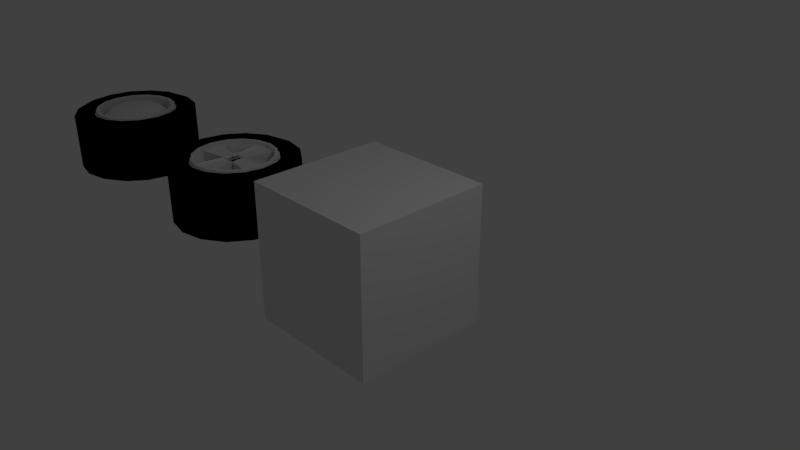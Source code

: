 # Source: Wheels.blend  (saved by Blender 2.79.0; exported with 4.5.12 LTS)
import bpy
from mathutils import Matrix  # noqa: F401  (used for matrix-valued properties, if any)

bpy.ops.wm.read_factory_settings(use_empty=True)
scene = bpy.context.scene
scene.name = 'Scene'

# ---- collections
col_collection_1 = bpy.data.collections.new('Collection 1'); scene.collection.children.link(col_collection_1)

# ---- materials (node trees are filled in below, after node groups)
mat_material = bpy.data.materials.new('Material')
mat_material.alpha_threshold = 0.0
mat_material.use_transparent_shadow = False
mat_material.roughness = 0.5
mat_material.line_color = (0.0, 0.0, 0.0, 1.0)
mat_rubber = bpy.data.materials.new('Rubber')
mat_rubber.alpha_threshold = 0.0
mat_rubber.use_transparent_shadow = False
mat_rubber.diffuse_color = (0.0, 0.0, 0.0, 1.0)
mat_rubber.roughness = 0.5
mat_rims = bpy.data.materials.new('Rims')
mat_rims.alpha_threshold = 0.0
mat_rims.use_transparent_shadow = False
mat_rims.roughness = 0.5

# ---- material node trees

# ---- world
world_world = bpy.data.worlds.new('World'); scene.world = world_world
world_world.color = (0.05088, 0.05088, 0.05088)
world_world.use_sun_shadow = False
world_world.sun_shadow_jitter_overblur = 0.0
world_world.cycles.sampling_method = 'MANUAL'

# ---- cameras
cam_camera = bpy.data.cameras.new('Camera')
cam_camera.clip_end = 100.0
cam_camera.lens = 35.0
cam_camera.sensor_width = 32.0
cam_camera.sensor_height = 18.0
cam_camera.ortho_scale = 7.314
cam_camera.dof.focus_distance = 0.0
cam_camera.dof.aperture_fstop = 128.0

# ---- lights
light_lamp = bpy.data.lights.new('Lamp', 'POINT')
light_lamp.transmission_factor = 0.0
light_lamp.cutoff_distance = 30.0
light_lamp.energy = 100.0
light_lamp.shadow_buffer_clip_start = 1.001
light_lamp.shadow_soft_size = 0.1
light_lamp.shadow_maximum_resolution = 0.006
light_lamp.use_absolute_resolution = True

# ---- meshes
me_cube_003 = bpy.data.meshes.new('Cube.003')
me_cube_003.from_pydata([(1.0, -1.054, 0.5556), (-1.0, -1.054, 0.5556), (1.0, -1.054, 1.0), (-1.0, -1.054, 1.0), (0.0, -1.125, 0.5556), (-5.364e-07, -1.125, 1.0), (0.5, 2.696e-08, 0.5556), (-0.5, -2.696e-08, 0.5556), (0.5, 2.696e-08, 1.0), (-0.5, -2.696e-08, 1.0), (-1.49e-07, 0.0, 1.0), (8.941e-08, 0.0, 0.5556), (-2.95, -0.3571, 0.5556), (-2.95, 0.3571, 0.5556), (-2.95, -0.3571, 1.0), (-2.95, 0.3571, 1.0), (-3.15, 1.833e-07, 0.5556), (-3.15, 3.749e-07, 1.0), (8.663e-07, -0.1786, 0.5556), (1.041e-06, 0.1786, 0.5556), (8.663e-07, -0.1786, 1.0), (1.041e-06, 0.1786, 1.0), (9.537e-07, 5.322e-08, 1.0), (9.537e-07, -3.193e-08, 0.5556), (2.95, 0.3571, 0.5556), (2.95, -0.3571, 0.5556), (2.95, 0.3571, 1.0), (2.95, -0.3571, 1.0), (3.15, -8.494e-08, 0.5556), (3.15, -2.765e-07, 1.0), (9.537e-07, 0.1786, 0.5556), (9.537e-07, -0.1786, 0.5556), (9.537e-07, 0.1786, 1.0), (9.537e-07, -0.1786, 1.0), (9.537e-07, -5.322e-08, 1.0), (9.537e-07, 3.193e-08, 0.5556), (-1.0, 1.054, 0.5556), (1.0, 1.054, 0.5556), (-1.0, 1.054, 1.0), (1.0, 1.054, 1.0), (1.429e-06, 1.125, 0.5556), (1.966e-06, 1.125, 1.0), (-0.5, 2.696e-08, 0.5556), (0.5, -2.696e-08, 0.5556), (-0.5, 2.696e-08, 1.0), (0.5, -2.696e-08, 1.0), (1.103e-06, -8.036e-15, 1.0), (8.643e-07, 4.821e-15, 0.5556), (0.3841, 2.045e-08, 0.9385), (0.7683, -0.8094, 0.9385), (-2.38e-07, -0.8643, 0.9385), (-0.7683, -0.8094, 0.9385), (5.962e-08, -2.604e-10, 0.9385), (-0.3841, -2.098e-08, 0.9385), (8.396e-07, -0.1372, 0.9385), (-2.266, -0.2744, 0.9385), (-2.42, 2.877e-07, 0.9385), (-2.266, 0.2744, 0.9385), (9.068e-07, 4.063e-08, 0.9385), (9.739e-07, 0.1372, 0.9385), (9.068e-07, 0.1372, 0.9385), (2.266, 0.2744, 0.9385), (2.42, -2.127e-07, 0.9385), (2.266, -0.2744, 0.9385), (9.068e-07, -4.115e-08, 0.9385), (9.068e-07, -0.1372, 0.9385), (-0.3841, 2.045e-08, 0.9385), (-0.7683, 0.8094, 0.9385), (1.684e-06, 0.8643, 0.9385), (0.7683, 0.8094, 0.9385), (1.021e-06, -2.604e-10, 0.9385), (0.3841, -2.098e-08, 0.9385)], [], [(11, 4, 1, 7), (5, 2, 49, 50), (6, 8, 2, 0), (4, 5, 3, 1), (0, 2, 5, 4), (8, 10, 52, 48), (6, 0, 4, 11), (1, 3, 9, 7), (23, 16, 13, 19), (22, 21, 59, 58), (18, 20, 14, 12), (16, 17, 15, 13), (12, 14, 17, 16), (27, 29, 62, 63), (18, 12, 16, 23), (13, 15, 21, 19), (35, 28, 25, 31), (26, 32, 60, 61), (30, 32, 26, 24), (28, 29, 27, 25), (24, 26, 29, 28), (3, 5, 50, 51), (30, 24, 28, 35), (25, 27, 33, 31), (47, 40, 37, 43), (41, 38, 67, 68), (42, 44, 38, 36), (40, 41, 39, 37), (36, 38, 41, 40), (33, 27, 63, 65), (42, 36, 40, 47), (37, 39, 45, 43), (52, 53, 51, 50), (48, 52, 50, 49), (58, 59, 57, 56), (54, 58, 56, 55), (64, 65, 63, 62), (60, 64, 62, 61), (70, 71, 69, 68), (66, 70, 68, 67), (46, 45, 71, 70), (32, 34, 64, 60), (21, 15, 57, 59), (29, 26, 61, 62), (14, 20, 54, 55), (45, 39, 69, 71), (38, 44, 66, 67), (15, 17, 56, 57), (10, 9, 53, 52), (39, 41, 68, 69), (34, 33, 65, 64), (20, 22, 58, 54), (9, 3, 51, 53), (17, 14, 55, 56), (2, 8, 48, 49), (44, 46, 70, 66)])
me_cube_003.materials.append(mat_material)
me_cube_003.use_remesh_preserve_volume = False
me_cube_003.use_remesh_preserve_attributes = False
me_cube_003.use_mirror_vertex_groups = False
me_cube_003.update()
me_cylinder_001 = bpy.data.meshes.new('Cylinder.001')
me_cylinder_001.from_pydata([(0.2296, 0.5543, 1.0), (4.992e-08, 0.6, 1.0), (0.4243, 0.4243, 1.0), (0.5543, 0.2296, 1.0), (0.6, -3.517e-08, 1.0), (0.5543, -0.2296, 1.0), (0.4243, -0.4243, 1.0), (0.2296, -0.5543, 1.0), (1.405e-07, -0.6, 1.0), (-0.2296, -0.5543, 1.0), (-0.4243, -0.4243, 1.0), (-0.5543, -0.2296, 1.0), (-0.6, -1.786e-09, 1.0), (-0.5543, 0.2296, 1.0), (-0.4243, 0.4243, 1.0), (-0.2296, 0.5543, 1.0), (0.2296, 0.5543, 0.6), (4.992e-08, 0.6, 0.6), (0.4243, 0.4243, 0.6), (0.5543, 0.2296, 0.6), (0.6, -3.517e-08, 0.6), (0.5543, -0.2296, 0.6), (0.4243, -0.4243, 0.6), (0.2296, -0.5543, 0.6), (1.405e-07, -0.6, 0.6), (-0.2296, -0.5543, 0.6), (-0.4243, -0.4243, 0.6), (-0.5543, -0.2296, 0.6), (-0.6, -1.786e-09, 0.6), (-0.5543, 0.2296, 0.6), (-0.4243, 0.4243, 0.6), (-0.2296, 0.5543, 0.6), (1.272e-08, 0.898, -1.0), (0.0, 1.0, -0.9), (0.0, 1.0, 0.9), (1.272e-08, 0.898, 1.0), (0.3827, 0.9239, -0.9), (0.3437, 0.8297, -1.0), (0.3437, 0.8297, 1.0), (0.3827, 0.9239, 0.9), (0.7071, 0.7071, -0.9), (0.635, 0.635, -1.0), (0.635, 0.635, 1.0), (0.7071, 0.7071, 0.9), (0.9239, 0.3827, -0.9), (0.8297, 0.3437, -1.0), (0.8297, 0.3437, 1.0), (0.9239, 0.3827, 0.9), (1.0, -4.371e-08, -0.9), (0.898, -4.153e-08, -1.0), (0.898, -4.153e-08, 1.0), (1.0, -4.371e-08, 0.9), (0.9239, -0.3827, -0.9), (0.8297, -0.3437, -1.0), (0.8297, -0.3437, 1.0), (0.9239, -0.3827, 0.9), (0.7071, -0.7071, -0.9), (0.635, -0.635, -1.0), (0.635, -0.635, 1.0), (0.7071, -0.7071, 0.9), (0.3827, -0.9239, -0.9), (0.3437, -0.8297, -1.0), (0.3437, -0.8297, 1.0), (0.3827, -0.9239, 0.9), (1.51e-07, -1.0, -0.9), (1.483e-07, -0.898, -1.0), (1.483e-07, -0.898, 1.0), (1.51e-07, -1.0, 0.9), (-0.3827, -0.9239, -0.9), (-0.3437, -0.8297, -1.0), (-0.3437, -0.8297, 1.0), (-0.3827, -0.9239, 0.9), (-0.7071, -0.7071, -0.9), (-0.635, -0.635, -1.0), (-0.635, -0.635, 1.0), (-0.7071, -0.7071, 0.9), (-0.9239, -0.3827, -0.9), (-0.8297, -0.3437, -1.0), (-0.8297, -0.3437, 1.0), (-0.9239, -0.3827, 0.9), (-1.0, 1.192e-08, -0.9), (-0.898, 8.43e-09, -1.0), (-0.898, 8.43e-09, 1.0), (-1.0, 1.192e-08, 0.9), (-0.9239, 0.3827, -0.9), (-0.8297, 0.3437, -1.0), (-0.8297, 0.3437, 1.0), (-0.9239, 0.3827, 0.9), (-0.7071, 0.7071, -0.9), (-0.635, 0.635, -1.0), (-0.635, 0.635, 1.0), (-0.7071, 0.7071, 0.9), (-0.3827, 0.9239, -0.9), (-0.3437, 0.8297, -1.0), (-0.3437, 0.8297, 1.0), (-0.3827, 0.9239, 0.9), (-0.6011, -0.249, 0.8781), (-0.6258, -0.2592, 0.8781), (0.249, -0.6011, 0.8781), (0.2592, -0.6258, 0.8781), (0.6774, -3.682e-08, 0.8781), (0.6506, -3.625e-08, 0.8781), (0.6011, 0.249, 0.8781), (0.6258, 0.2592, 0.8781), (-0.6258, 0.2592, 0.8781), (-0.6011, 0.249, 0.8781), (-0.6506, -5.056e-11, 0.8781), (-0.6774, 8.673e-10, 0.8781), (-0.2592, -0.6258, 0.8781), (-0.249, -0.6011, 0.8781), (1.418e-07, -0.6506, 0.8781), (1.425e-07, -0.6774, 0.8781), (0.249, 0.6011, 1.0), (0.2806, 0.6774, 1.0), (3.621e-08, 0.7332, 1.0), (4.36e-08, 0.6506, 1.0), (-0.249, 0.6011, 1.0), (-0.2806, 0.6774, 1.0), (0.5184, 0.5184, 1.0), (0.4601, 0.4601, 1.0), (0.6774, 0.2806, 1.0), (0.6011, 0.249, 1.0), (0.6506, -3.625e-08, 1.0), (0.7332, -3.924e-08, 1.0), (0.6774, -0.2806, 1.0), (0.6011, -0.249, 1.0), (0.5184, -0.5184, 1.0), (0.4601, -0.4601, 1.0), (0.2806, -0.6774, 1.0), (0.249, -0.6011, 1.0), (1.469e-07, -0.7332, 1.0), (1.418e-07, -0.6506, 1.0), (-0.249, -0.6011, 1.0), (-0.2806, -0.6774, 1.0), (-0.5184, -0.5184, 1.0), (-0.4601, -0.4601, 1.0), (-0.6774, -0.2806, 1.0), (-0.6011, -0.249, 1.0), (-0.7332, 1.552e-09, 1.0), (-0.6506, -5.056e-11, 1.0), (-0.6011, 0.249, 1.0), (-0.6774, 0.2806, 1.0), (-0.5184, 0.5184, 1.0), (-0.4601, 0.4601, 1.0), (0.479, 0.479, 0.8781), (0.4601, 0.4601, 0.8781), (4.026e-08, 0.6774, 0.8781), (4.36e-08, 0.6506, 0.8781), (0.249, 0.6011, 0.8781), (0.2592, 0.6258, 0.8781), (0.479, -0.479, 0.8781), (0.4601, -0.4601, 0.8781), (-0.479, -0.479, 0.8781), (-0.4601, -0.4601, 0.8781), (-0.479, 0.479, 0.8781), (-0.4601, 0.4601, 0.8781), (-0.249, 0.6011, 0.8781), (-0.2592, 0.6258, 0.8781), (0.6258, -0.2592, 0.8781), (0.6011, -0.249, 0.8781), (0.1607, 0.388, -0.06), (6.819e-08, 0.42, -0.06), (0.297, 0.297, -0.06), (0.388, 0.1607, -0.06), (0.42, -2.238e-08, -0.06), (0.388, -0.1607, -0.06), (0.297, -0.297, -0.06), (0.1607, -0.388, -0.06), (1.316e-07, -0.42, -0.06), (-0.1607, -0.388, -0.06), (-0.297, -0.297, -0.06), (-0.388, -0.1607, -0.06), (-0.42, 9.851e-10, -0.06), (-0.388, 0.1607, -0.06), (-0.297, 0.297, -0.06), (-0.1607, 0.388, -0.06)], [], [(92, 95, 34, 33), (93, 32, 37, 41, 45, 49, 53, 57, 61, 65, 69, 73, 77, 81, 85, 89), (58, 54, 124, 126), (68, 71, 75, 72), (10, 9, 25, 26), (3, 2, 18, 19), (110, 109, 108, 111), (33, 34, 39, 36), (52, 55, 59, 56), (88, 91, 95, 92), (35, 94, 117, 114), (78, 74, 134, 136), (72, 75, 79, 76), (62, 58, 126, 128), (94, 90, 142, 117), (56, 59, 63, 60), (112, 115, 1, 0), (82, 78, 136, 138), (40, 43, 47, 44), (76, 79, 83, 80), (66, 62, 128, 130), (115, 116, 15, 1), (60, 63, 67, 64), (36, 39, 43, 40), (50, 46, 120, 123), (86, 82, 138, 141), (44, 47, 51, 48), (80, 83, 87, 84), (70, 66, 130, 133), (64, 67, 71, 68), (54, 50, 123, 124), (90, 86, 141, 142), (48, 51, 55, 52), (84, 87, 91, 88), (74, 70, 133, 134), (23, 22, 166, 167), (4, 3, 19, 20), (11, 10, 26, 27), (5, 4, 20, 21), (12, 11, 27, 28), (6, 5, 21, 22), (13, 12, 28, 29), (7, 6, 22, 23), (14, 13, 29, 30), (0, 1, 17, 16), (8, 7, 23, 24), (15, 14, 30, 31), (2, 0, 16, 18), (9, 8, 24, 25), (1, 15, 31, 17), (33, 36, 37, 32), (39, 34, 35, 38), (36, 40, 41, 37), (43, 39, 38, 42), (40, 44, 45, 41), (47, 43, 42, 46), (44, 48, 49, 45), (51, 47, 46, 50), (48, 52, 53, 49), (55, 51, 50, 54), (52, 56, 57, 53), (59, 55, 54, 58), (56, 60, 61, 57), (63, 59, 58, 62), (60, 64, 65, 61), (67, 63, 62, 66), (64, 68, 69, 65), (71, 67, 66, 70), (68, 72, 73, 69), (75, 71, 70, 74), (72, 76, 77, 73), (79, 75, 74, 78), (76, 80, 81, 77), (83, 79, 78, 82), (80, 84, 85, 81), (87, 83, 82, 86), (84, 88, 89, 85), (91, 87, 86, 90), (88, 92, 93, 89), (95, 91, 90, 94), (92, 33, 32, 93), (34, 95, 94, 35), (132, 131, 8, 9), (140, 139, 12, 13), (122, 121, 3, 4), (131, 129, 7, 8), (139, 137, 11, 12), (121, 119, 2, 3), (119, 112, 0, 2), (129, 127, 6, 7), (137, 135, 10, 11), (38, 35, 114, 113), (46, 42, 118, 120), (127, 125, 5, 6), (135, 132, 9, 10), (116, 143, 14, 15), (143, 140, 13, 14), (125, 122, 4, 5), (135, 137, 96, 153), (116, 115, 147, 156), (131, 132, 109, 110), (134, 133, 108, 152), (130, 128, 99, 111), (128, 126, 150, 99), (132, 135, 153, 109), (129, 131, 110, 98), (127, 129, 98, 151), (126, 124, 158, 150), (125, 127, 151, 159), (123, 120, 103, 100), (113, 114, 146, 149), (117, 142, 154, 157), (121, 122, 101, 102), (115, 112, 148, 147), (42, 38, 113, 118), (106, 105, 104, 107), (102, 101, 100, 103), (98, 110, 111, 99), (96, 106, 107, 97), (145, 102, 103, 144), (147, 148, 149, 146), (151, 98, 99, 150), (153, 96, 97, 152), (148, 145, 144, 149), (155, 156, 157, 154), (159, 151, 150, 158), (109, 153, 152, 108), (156, 147, 146, 157), (105, 155, 154, 104), (101, 159, 158, 100), (137, 139, 106, 96), (114, 117, 157, 146), (133, 130, 111, 108), (136, 134, 152, 97), (138, 136, 97, 107), (140, 143, 155, 105), (112, 119, 145, 148), (142, 141, 104, 154), (139, 140, 105, 106), (118, 113, 149, 144), (119, 121, 102, 145), (122, 125, 159, 101), (120, 118, 144, 103), (124, 123, 100, 158), (141, 138, 107, 104), (143, 116, 156, 155), (160, 161, 175, 174, 173, 172, 171, 170, 169, 168, 167, 166, 165, 164, 163, 162), (27, 26, 170, 171), (31, 30, 174, 175), (20, 19, 163, 164), (24, 23, 167, 168), (28, 27, 171, 172), (16, 17, 161, 160), (17, 31, 175, 161), (21, 20, 164, 165), (25, 24, 168, 169), (29, 28, 172, 173), (18, 16, 160, 162), (22, 21, 165, 166), (26, 25, 169, 170), (30, 29, 173, 174), (19, 18, 162, 163)])
me_cylinder_001.polygons.foreach_set('use_smooth', [1, 1, 1, 1, 1, 1, 0, 1, 1, 1, 1, 1, 1, 1, 1, 1, 0, 1, 1, 1, 1, 0, 1, 1, 1, 1, 1, 1, 1, 1, 1, 1, 1, 1, 1, 1, 1, 1, 1, 1, 1, 1, 1, 1, 1, 1, 1, 1, 1, 1, 1, 1, 1, 1, 1, 1, 1, 1, 1, 1, 1, 1, 1, 1, 1, 1, 1, 1, 1, 1, 1, 1, 1, 1, 1, 1, 1, 1, 1, 1, 1, 1, 0, 0, 0, 0, 0, 0, 0, 0, 0, 1, 1, 0, 0, 0, 0, 0, 1, 1, 1, 1, 1, 1, 1, 1, 1, 1, 1, 1, 1, 1, 1, 1, 1, 0, 0, 0, 0, 0, 0, 0, 0, 0, 0, 0, 0, 0, 0, 0, 1, 1, 1, 1, 1, 1, 1, 1, 1, 1, 1, 1, 1, 1, 1, 1, 1, 1, 1, 1, 1, 1, 1, 1, 1, 1, 1, 1, 1, 1, 1, 1])
me_cylinder_001.polygons.foreach_set('material_index', [0, 0, 0, 0, 1, 1, 1, 0, 0, 0, 0, 0, 0, 0, 0, 0, 1, 0, 0, 0, 0, 1, 0, 0, 0, 0, 0, 0, 0, 0, 0, 0, 0, 0, 0, 1, 1, 1, 1, 1, 1, 1, 1, 1, 1, 1, 1, 1, 1, 1, 0, 0, 0, 0, 0, 0, 0, 0, 0, 0, 0, 0, 0, 0, 0, 0, 0, 0, 0, 0, 0, 0, 0, 0, 0, 0, 0, 0, 0, 0, 0, 0, 1, 1, 1, 1, 1, 1, 1, 1, 1, 0, 0, 1, 1, 1, 1, 1, 1, 1, 1, 0, 0, 0, 1, 1, 1, 0, 1, 0, 0, 0, 1, 1, 0, 1, 1, 1, 1, 1, 1, 1, 1, 1, 1, 1, 1, 1, 1, 1, 1, 0, 0, 0, 0, 1, 1, 0, 1, 0, 1, 1, 0, 0, 0, 1, 1, 1, 1, 1, 1, 1, 1, 1, 1, 1, 1, 1, 1, 1, 1, 1])
me_cylinder_001.materials.append(mat_rubber)
me_cylinder_001.materials.append(mat_rims)
me_cylinder_001.use_remesh_preserve_volume = False
me_cylinder_001.use_remesh_preserve_attributes = False
me_cylinder_001.use_mirror_vertex_groups = False
me_cylinder_001.update()
me_cylinder = bpy.data.meshes.new('Cylinder')
me_cylinder.from_pydata([(0.2296, 0.5543, 1.0), (4.992e-08, 0.6, 1.0), (0.4243, 0.4243, 1.0), (0.5543, 0.2296, 1.0), (0.6, -3.517e-08, 1.0), (0.5543, -0.2296, 1.0), (0.4243, -0.4243, 1.0), (0.2296, -0.5543, 1.0), (1.405e-07, -0.6, 1.0), (-0.2296, -0.5543, 1.0), (-0.4243, -0.4243, 1.0), (-0.5543, -0.2296, 1.0), (-0.6, -1.786e-09, 1.0), (-0.5543, 0.2296, 1.0), (-0.4243, 0.4243, 1.0), (-0.2296, 0.5543, 1.0), (0.2296, 0.5543, 0.6), (4.992e-08, 0.6, 0.6), (0.4243, 0.4243, 0.6), (0.5543, 0.2296, 0.6), (0.6, -3.517e-08, 0.6), (0.5543, -0.2296, 0.6), (0.4243, -0.4243, 0.6), (0.2296, -0.5543, 0.6), (1.405e-07, -0.6, 0.6), (-0.2296, -0.5543, 0.6), (-0.4243, -0.4243, 0.6), (-0.5543, -0.2296, 0.6), (-0.6, -1.786e-09, 0.6), (-0.5543, 0.2296, 0.6), (-0.4243, 0.4243, 0.6), (-0.2296, 0.5543, 0.6), (1.272e-08, 0.898, -1.0), (0.0, 1.0, -0.9), (0.0, 1.0, 0.9), (1.272e-08, 0.898, 1.0), (0.3827, 0.9239, -0.9), (0.3437, 0.8297, -1.0), (0.3437, 0.8297, 1.0), (0.3827, 0.9239, 0.9), (0.7071, 0.7071, -0.9), (0.635, 0.635, -1.0), (0.635, 0.635, 1.0), (0.7071, 0.7071, 0.9), (0.9239, 0.3827, -0.9), (0.8297, 0.3437, -1.0), (0.8297, 0.3437, 1.0), (0.9239, 0.3827, 0.9), (1.0, -4.371e-08, -0.9), (0.898, -4.153e-08, -1.0), (0.898, -4.153e-08, 1.0), (1.0, -4.371e-08, 0.9), (0.9239, -0.3827, -0.9), (0.8297, -0.3437, -1.0), (0.8297, -0.3437, 1.0), (0.9239, -0.3827, 0.9), (0.7071, -0.7071, -0.9), (0.635, -0.635, -1.0), (0.635, -0.635, 1.0), (0.7071, -0.7071, 0.9), (0.3827, -0.9239, -0.9), (0.3437, -0.8297, -1.0), (0.3437, -0.8297, 1.0), (0.3827, -0.9239, 0.9), (1.51e-07, -1.0, -0.9), (1.483e-07, -0.898, -1.0), (1.483e-07, -0.898, 1.0), (1.51e-07, -1.0, 0.9), (-0.3827, -0.9239, -0.9), (-0.3437, -0.8297, -1.0), (-0.3437, -0.8297, 1.0), (-0.3827, -0.9239, 0.9), (-0.7071, -0.7071, -0.9), (-0.635, -0.635, -1.0), (-0.635, -0.635, 1.0), (-0.7071, -0.7071, 0.9), (-0.9239, -0.3827, -0.9), (-0.8297, -0.3437, -1.0), (-0.8297, -0.3437, 1.0), (-0.9239, -0.3827, 0.9), (-1.0, 1.192e-08, -0.9), (-0.898, 8.43e-09, -1.0), (-0.898, 8.43e-09, 1.0), (-1.0, 1.192e-08, 0.9), (-0.9239, 0.3827, -0.9), (-0.8297, 0.3437, -1.0), (-0.8297, 0.3437, 1.0), (-0.9239, 0.3827, 0.9), (-0.7071, 0.7071, -0.9), (-0.635, 0.635, -1.0), (-0.635, 0.635, 1.0), (-0.7071, 0.7071, 0.9), (-0.3827, 0.9239, -0.9), (-0.3437, 0.8297, -1.0), (-0.3437, 0.8297, 1.0), (-0.3827, 0.9239, 0.9), (-0.6011, -0.249, 0.8781), (-0.6258, -0.2592, 0.8781), (0.249, -0.6011, 0.8781), (0.2592, -0.6258, 0.8781), (0.6774, -3.682e-08, 0.8781), (0.6506, -3.625e-08, 0.8781), (0.6011, 0.249, 0.8781), (0.6258, 0.2592, 0.8781), (-0.6258, 0.2592, 0.8781), (-0.6011, 0.249, 0.8781), (-0.6506, -5.056e-11, 0.8781), (-0.6774, 8.673e-10, 0.8781), (-0.2592, -0.6258, 0.8781), (-0.249, -0.6011, 0.8781), (1.418e-07, -0.6506, 0.8781), (1.425e-07, -0.6774, 0.8781), (0.249, 0.6011, 1.0), (0.2806, 0.6774, 1.0), (3.621e-08, 0.7332, 1.0), (4.36e-08, 0.6506, 1.0), (-0.249, 0.6011, 1.0), (-0.2806, 0.6774, 1.0), (0.5184, 0.5184, 1.0), (0.4601, 0.4601, 1.0), (0.6774, 0.2806, 1.0), (0.6011, 0.249, 1.0), (0.6506, -3.625e-08, 1.0), (0.7332, -3.924e-08, 1.0), (0.6774, -0.2806, 1.0), (0.6011, -0.249, 1.0), (0.5184, -0.5184, 1.0), (0.4601, -0.4601, 1.0), (0.2806, -0.6774, 1.0), (0.249, -0.6011, 1.0), (1.469e-07, -0.7332, 1.0), (1.418e-07, -0.6506, 1.0), (-0.249, -0.6011, 1.0), (-0.2806, -0.6774, 1.0), (-0.5184, -0.5184, 1.0), (-0.4601, -0.4601, 1.0), (-0.6774, -0.2806, 1.0), (-0.6011, -0.249, 1.0), (-0.7332, 1.552e-09, 1.0), (-0.6506, -5.056e-11, 1.0), (-0.6011, 0.249, 1.0), (-0.6774, 0.2806, 1.0), (-0.5184, 0.5184, 1.0), (-0.4601, 0.4601, 1.0), (0.479, 0.479, 0.8781), (0.4601, 0.4601, 0.8781), (4.026e-08, 0.6774, 0.8781), (4.36e-08, 0.6506, 0.8781), (0.249, 0.6011, 0.8781), (0.2592, 0.6258, 0.8781), (0.479, -0.479, 0.8781), (0.4601, -0.4601, 0.8781), (-0.479, -0.479, 0.8781), (-0.4601, -0.4601, 0.8781), (-0.479, 0.479, 0.8781), (-0.4601, 0.4601, 0.8781), (-0.249, 0.6011, 0.8781), (-0.2592, 0.6258, 0.8781), (0.6258, -0.2592, 0.8781), (0.6011, -0.249, 0.8781), (0.1607, 0.388, 0.94), (6.819e-08, 0.42, 0.94), (0.297, 0.297, 0.94), (0.388, 0.1607, 0.94), (0.42, -2.238e-08, 0.94), (0.388, -0.1607, 0.94), (0.297, -0.297, 0.94), (0.1607, -0.388, 0.94), (1.316e-07, -0.42, 0.94), (-0.1607, -0.388, 0.94), (-0.297, -0.297, 0.94), (-0.388, -0.1607, 0.94), (-0.42, 9.851e-10, 0.94), (-0.388, 0.1607, 0.94), (-0.297, 0.297, 0.94), (-0.1607, 0.388, 0.94)], [], [(92, 95, 34, 33), (93, 32, 37, 41, 45, 49, 53, 57, 61, 65, 69, 73, 77, 81, 85, 89), (58, 54, 124, 126), (68, 71, 75, 72), (10, 9, 25, 26), (3, 2, 18, 19), (110, 109, 108, 111), (33, 34, 39, 36), (52, 55, 59, 56), (88, 91, 95, 92), (35, 94, 117, 114), (78, 74, 134, 136), (72, 75, 79, 76), (62, 58, 126, 128), (94, 90, 142, 117), (56, 59, 63, 60), (112, 115, 1, 0), (82, 78, 136, 138), (40, 43, 47, 44), (76, 79, 83, 80), (66, 62, 128, 130), (115, 116, 15, 1), (60, 63, 67, 64), (36, 39, 43, 40), (50, 46, 120, 123), (86, 82, 138, 141), (44, 47, 51, 48), (80, 83, 87, 84), (70, 66, 130, 133), (64, 67, 71, 68), (54, 50, 123, 124), (90, 86, 141, 142), (48, 51, 55, 52), (84, 87, 91, 88), (74, 70, 133, 134), (23, 22, 166, 167), (4, 3, 19, 20), (11, 10, 26, 27), (5, 4, 20, 21), (12, 11, 27, 28), (6, 5, 21, 22), (13, 12, 28, 29), (7, 6, 22, 23), (14, 13, 29, 30), (0, 1, 17, 16), (8, 7, 23, 24), (15, 14, 30, 31), (2, 0, 16, 18), (9, 8, 24, 25), (1, 15, 31, 17), (33, 36, 37, 32), (39, 34, 35, 38), (36, 40, 41, 37), (43, 39, 38, 42), (40, 44, 45, 41), (47, 43, 42, 46), (44, 48, 49, 45), (51, 47, 46, 50), (48, 52, 53, 49), (55, 51, 50, 54), (52, 56, 57, 53), (59, 55, 54, 58), (56, 60, 61, 57), (63, 59, 58, 62), (60, 64, 65, 61), (67, 63, 62, 66), (64, 68, 69, 65), (71, 67, 66, 70), (68, 72, 73, 69), (75, 71, 70, 74), (72, 76, 77, 73), (79, 75, 74, 78), (76, 80, 81, 77), (83, 79, 78, 82), (80, 84, 85, 81), (87, 83, 82, 86), (84, 88, 89, 85), (91, 87, 86, 90), (88, 92, 93, 89), (95, 91, 90, 94), (92, 33, 32, 93), (34, 95, 94, 35), (132, 131, 8, 9), (140, 139, 12, 13), (122, 121, 3, 4), (131, 129, 7, 8), (139, 137, 11, 12), (121, 119, 2, 3), (119, 112, 0, 2), (129, 127, 6, 7), (137, 135, 10, 11), (38, 35, 114, 113), (46, 42, 118, 120), (127, 125, 5, 6), (135, 132, 9, 10), (116, 143, 14, 15), (143, 140, 13, 14), (125, 122, 4, 5), (135, 137, 96, 153), (116, 115, 147, 156), (131, 132, 109, 110), (134, 133, 108, 152), (130, 128, 99, 111), (128, 126, 150, 99), (132, 135, 153, 109), (129, 131, 110, 98), (127, 129, 98, 151), (126, 124, 158, 150), (125, 127, 151, 159), (123, 120, 103, 100), (113, 114, 146, 149), (117, 142, 154, 157), (121, 122, 101, 102), (115, 112, 148, 147), (42, 38, 113, 118), (106, 105, 104, 107), (102, 101, 100, 103), (98, 110, 111, 99), (96, 106, 107, 97), (145, 102, 103, 144), (147, 148, 149, 146), (151, 98, 99, 150), (153, 96, 97, 152), (148, 145, 144, 149), (155, 156, 157, 154), (159, 151, 150, 158), (109, 153, 152, 108), (156, 147, 146, 157), (105, 155, 154, 104), (101, 159, 158, 100), (137, 139, 106, 96), (114, 117, 157, 146), (133, 130, 111, 108), (136, 134, 152, 97), (138, 136, 97, 107), (140, 143, 155, 105), (112, 119, 145, 148), (142, 141, 104, 154), (139, 140, 105, 106), (118, 113, 149, 144), (119, 121, 102, 145), (122, 125, 159, 101), (120, 118, 144, 103), (124, 123, 100, 158), (141, 138, 107, 104), (143, 116, 156, 155), (160, 161, 175, 174, 173, 172, 171, 170, 169, 168, 167, 166, 165, 164, 163, 162), (27, 26, 170, 171), (31, 30, 174, 175), (20, 19, 163, 164), (24, 23, 167, 168), (28, 27, 171, 172), (16, 17, 161, 160), (17, 31, 175, 161), (21, 20, 164, 165), (25, 24, 168, 169), (29, 28, 172, 173), (18, 16, 160, 162), (22, 21, 165, 166), (26, 25, 169, 170), (30, 29, 173, 174), (19, 18, 162, 163)])
me_cylinder.polygons.foreach_set('use_smooth', [1, 1, 1, 1, 1, 1, 0, 1, 1, 1, 1, 1, 1, 1, 1, 1, 0, 1, 1, 1, 1, 0, 1, 1, 1, 1, 1, 1, 1, 1, 1, 1, 1, 1, 1, 1, 1, 1, 1, 1, 1, 1, 1, 1, 1, 1, 1, 1, 1, 1, 1, 1, 1, 1, 1, 1, 1, 1, 1, 1, 1, 1, 1, 1, 1, 1, 1, 1, 1, 1, 1, 1, 1, 1, 1, 1, 1, 1, 1, 1, 1, 1, 0, 0, 0, 0, 0, 0, 0, 0, 0, 1, 1, 0, 0, 0, 0, 0, 1, 1, 1, 1, 1, 1, 1, 1, 1, 1, 1, 1, 1, 1, 1, 1, 1, 0, 0, 0, 0, 0, 0, 0, 0, 0, 0, 0, 0, 0, 0, 0, 1, 1, 1, 1, 1, 1, 1, 1, 1, 1, 1, 1, 1, 1, 1, 1, 1, 1, 1, 1, 1, 1, 1, 1, 1, 1, 1, 1, 1, 1, 1, 1])
me_cylinder.polygons.foreach_set('material_index', [0, 0, 0, 0, 1, 1, 1, 0, 0, 0, 0, 0, 0, 0, 0, 0, 1, 0, 0, 0, 0, 1, 0, 0, 0, 0, 0, 0, 0, 0, 0, 0, 0, 0, 0, 1, 1, 1, 1, 1, 1, 1, 1, 1, 1, 1, 1, 1, 1, 1, 0, 0, 0, 0, 0, 0, 0, 0, 0, 0, 0, 0, 0, 0, 0, 0, 0, 0, 0, 0, 0, 0, 0, 0, 0, 0, 0, 0, 0, 0, 0, 0, 1, 1, 1, 1, 1, 1, 1, 1, 1, 0, 0, 1, 1, 1, 1, 1, 1, 1, 1, 0, 0, 0, 1, 1, 1, 0, 1, 0, 0, 0, 1, 1, 0, 1, 1, 1, 1, 1, 1, 1, 1, 1, 1, 1, 1, 1, 1, 1, 1, 0, 0, 0, 0, 1, 1, 0, 1, 0, 1, 1, 0, 0, 0, 1, 1, 1, 1, 1, 1, 1, 1, 1, 1, 1, 1, 1, 1, 1, 1, 1])
me_cylinder.materials.append(mat_rubber)
me_cylinder.materials.append(mat_rims)
me_cylinder.use_remesh_preserve_volume = False
me_cylinder.use_remesh_preserve_attributes = False
me_cylinder.use_mirror_vertex_groups = False
me_cylinder.update()
me_cube = bpy.data.meshes.new('Cube')
me_cube.from_pydata([(1.0, 1.0, -1.0), (1.0, -1.0, -1.0), (-1.0, -1.0, -1.0), (-1.0, 1.0, -1.0), (1.0, 1.0, 1.0), (1.0, -1.0, 1.0), (-1.0, -1.0, 1.0), (-1.0, 1.0, 1.0)], [], [(0, 1, 2, 3), (4, 7, 6, 5), (0, 4, 5, 1), (1, 5, 6, 2), (2, 6, 7, 3), (4, 0, 3, 7)])
me_cube.materials.append(mat_material)
me_cube.use_remesh_preserve_volume = False
me_cube.use_remesh_preserve_attributes = False
me_cube.use_mirror_vertex_groups = False
me_cube.update()

# ---- objects
ob_cube_003 = bpy.data.objects.new('Cube.003', me_cube_003)
ob_racingwheel_001 = bpy.data.objects.new('RacingWheel.001', me_cylinder_001)
ob_racingwheel = bpy.data.objects.new('RacingWheel', me_cylinder)
ob_cube = bpy.data.objects.new('Cube', me_cube)
ob_lamp = bpy.data.objects.new('Lamp', light_lamp)
ob_camera = bpy.data.objects.new('Camera', cam_camera)

# ---- transforms, parenting, visibility, modifiers, constraints
ob_cube_003.location = (-3.0, 0.0, 0.0)
ob_cube_003.rotation_euler = (0.0, -0.0, -3.142)
ob_cube_003.scale = (0.2, 0.56, 0.45)
ob_cube_003.lock_rotations_4d = False
ob_cube_003.empty_display_type = 'ARROWS'
ob_cube_003.lineart.crease_threshold = 0.0
ob_racingwheel_001.location = (-3.0, 0.0, 0.0)
ob_racingwheel_001.scale = (1.0, 1.0, 0.5)
ob_racingwheel_001.lineart.crease_threshold = 0.0
ob_racingwheel.location = (-6.0, 0.0, 0.0)
ob_racingwheel.scale = (1.0, 1.0, 0.5)
ob_racingwheel.lineart.crease_threshold = 0.0
ob_cube.location = (0.0, 0.0, 0.0)
ob_cube.lock_rotations_4d = False
ob_cube.empty_display_type = 'ARROWS'
ob_cube.lineart.crease_threshold = 0.0
ob_lamp.location = (4.076, 1.005, 5.904)
ob_lamp.rotation_euler = (0.6503, 0.05522, 1.866)
ob_lamp.lock_rotations_4d = False
ob_lamp.empty_display_type = 'ARROWS'
ob_lamp.color = (0.0, 0.0, 0.0, 0.0)
ob_lamp.lineart.crease_threshold = 0.0
ob_camera.location = (7.481, -6.508, 5.344)
ob_camera.rotation_euler = (1.109, 0.0, 0.8149)
ob_camera.lock_rotations_4d = False
ob_camera.empty_display_type = 'ARROWS'
ob_camera.color = (0.0, 0.0, 0.0, 0.0)
ob_camera.display_type = 'WIRE'
ob_camera.lineart.crease_threshold = 0.0

# ---- collection membership
col_collection_1.objects.link(ob_cube_003)
col_collection_1.objects.link(ob_racingwheel_001)
col_collection_1.objects.link(ob_racingwheel)
col_collection_1.objects.link(ob_cube)
col_collection_1.objects.link(ob_lamp)
col_collection_1.objects.link(ob_camera)

# ---- scene / render settings (as saved in the file)
scene.camera = ob_camera
scene.frame_start = 1; scene.frame_end = 250; scene.frame_set(1)
scene.render.engine = 'BLENDER_EEVEE_NEXT'
scene.render.resolution_percentage = 50
scene.render.dither_intensity = 0.0
scene.cycles.use_denoising = False
scene.cycles.samples = 128
scene.cycles.sampling_pattern = 'TABULATED_SOBOL'
scene.cycles.use_adaptive_sampling = False
scene.cycles.use_light_tree = False
scene.cycles.blur_glossy = 0.0
scene.cycles.sample_clamp_indirect = 0.0
scene.view_settings.view_transform = 'Standard'
bpy.context.view_layer.update()
